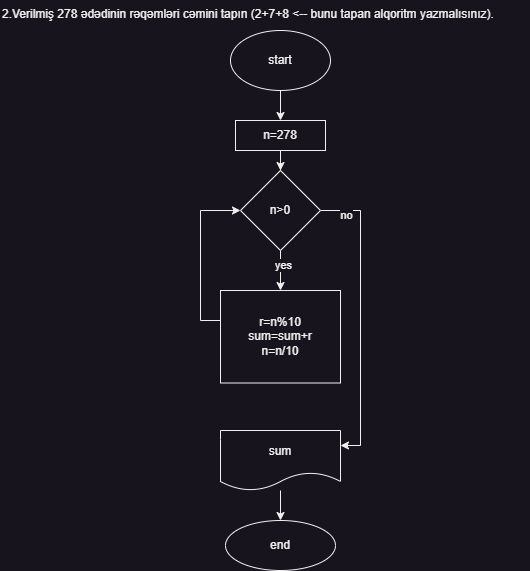

The diagram above was exported from draw.io. Its source (the exported page's mxGraphModel, read from the mxfile embedded in the PNG):
<mxGraphModel dx="1034" dy="605" grid="1" gridSize="10" guides="1" tooltips="1" connect="1" arrows="1" fold="1" page="1" pageScale="1" pageWidth="850" pageHeight="1100" math="0" shadow="0">
  <root>
    <mxCell id="0" />
    <mxCell id="1" parent="0" />
    <mxCell id="WjE8tiwPL8GMPE1hyPDf-6" value="" style="edgeStyle=orthogonalEdgeStyle;rounded=0;orthogonalLoop=1;jettySize=auto;html=1;" edge="1" parent="1" source="WjE8tiwPL8GMPE1hyPDf-1" target="WjE8tiwPL8GMPE1hyPDf-5">
      <mxGeometry relative="1" as="geometry" />
    </mxCell>
    <mxCell id="WjE8tiwPL8GMPE1hyPDf-1" value="start" style="ellipse;whiteSpace=wrap;html=1;" vertex="1" parent="1">
      <mxGeometry x="340" y="70" width="100" height="60" as="geometry" />
    </mxCell>
    <mxCell id="WjE8tiwPL8GMPE1hyPDf-2" value="2.Verilmiş 278 ədədinin rəqəmləri cəmini tapın (2+7+8 &amp;lt;-- bunu tapan alqoritm yazmalısınız)." style="text;whiteSpace=wrap;html=1;" vertex="1" parent="1">
      <mxGeometry x="110" y="40" width="530" height="40" as="geometry" />
    </mxCell>
    <mxCell id="WjE8tiwPL8GMPE1hyPDf-25" value="" style="edgeStyle=orthogonalEdgeStyle;rounded=0;orthogonalLoop=1;jettySize=auto;html=1;" edge="1" parent="1" source="WjE8tiwPL8GMPE1hyPDf-5" target="WjE8tiwPL8GMPE1hyPDf-18">
      <mxGeometry relative="1" as="geometry" />
    </mxCell>
    <mxCell id="WjE8tiwPL8GMPE1hyPDf-5" value="n=278" style="whiteSpace=wrap;html=1;" vertex="1" parent="1">
      <mxGeometry x="345" y="160" width="90" height="30" as="geometry" />
    </mxCell>
    <mxCell id="WjE8tiwPL8GMPE1hyPDf-24" style="edgeStyle=orthogonalEdgeStyle;rounded=0;orthogonalLoop=1;jettySize=auto;html=1;entryX=0;entryY=0.5;entryDx=0;entryDy=0;" edge="1" parent="1" source="WjE8tiwPL8GMPE1hyPDf-9" target="WjE8tiwPL8GMPE1hyPDf-18">
      <mxGeometry relative="1" as="geometry">
        <Array as="points">
          <mxPoint x="310" y="360" />
          <mxPoint x="310" y="250" />
        </Array>
      </mxGeometry>
    </mxCell>
    <mxCell id="WjE8tiwPL8GMPE1hyPDf-9" value="r=n%10&lt;div&gt;sum=sum+r&lt;/div&gt;&lt;div&gt;n=n/10&lt;/div&gt;" style="whiteSpace=wrap;html=1;" vertex="1" parent="1">
      <mxGeometry x="330" y="330" width="120" height="92.5" as="geometry" />
    </mxCell>
    <mxCell id="WjE8tiwPL8GMPE1hyPDf-28" value="" style="edgeStyle=orthogonalEdgeStyle;rounded=0;orthogonalLoop=1;jettySize=auto;html=1;" edge="1" parent="1" source="WjE8tiwPL8GMPE1hyPDf-12" target="WjE8tiwPL8GMPE1hyPDf-14">
      <mxGeometry relative="1" as="geometry" />
    </mxCell>
    <mxCell id="WjE8tiwPL8GMPE1hyPDf-12" value="sum" style="shape=document;whiteSpace=wrap;html=1;boundedLbl=1;" vertex="1" parent="1">
      <mxGeometry x="330" y="470" width="120" height="60" as="geometry" />
    </mxCell>
    <mxCell id="WjE8tiwPL8GMPE1hyPDf-14" value="end" style="ellipse;whiteSpace=wrap;html=1;" vertex="1" parent="1">
      <mxGeometry x="335" y="560" width="110" height="50" as="geometry" />
    </mxCell>
    <mxCell id="WjE8tiwPL8GMPE1hyPDf-21" value="" style="edgeStyle=orthogonalEdgeStyle;rounded=0;orthogonalLoop=1;jettySize=auto;html=1;" edge="1" parent="1" source="WjE8tiwPL8GMPE1hyPDf-18" target="WjE8tiwPL8GMPE1hyPDf-9">
      <mxGeometry relative="1" as="geometry" />
    </mxCell>
    <mxCell id="WjE8tiwPL8GMPE1hyPDf-22" value="yes" style="edgeLabel;html=1;align=center;verticalAlign=middle;resizable=0;points=[];" vertex="1" connectable="0" parent="WjE8tiwPL8GMPE1hyPDf-21">
      <mxGeometry x="-0.3" y="2" relative="1" as="geometry">
        <mxPoint as="offset" />
      </mxGeometry>
    </mxCell>
    <mxCell id="WjE8tiwPL8GMPE1hyPDf-26" style="edgeStyle=orthogonalEdgeStyle;rounded=0;orthogonalLoop=1;jettySize=auto;html=1;entryX=1;entryY=0.25;entryDx=0;entryDy=0;" edge="1" parent="1" source="WjE8tiwPL8GMPE1hyPDf-18" target="WjE8tiwPL8GMPE1hyPDf-12">
      <mxGeometry relative="1" as="geometry">
        <Array as="points">
          <mxPoint x="470" y="250" />
          <mxPoint x="470" y="485" />
        </Array>
      </mxGeometry>
    </mxCell>
    <mxCell id="WjE8tiwPL8GMPE1hyPDf-27" value="no" style="edgeLabel;html=1;align=center;verticalAlign=middle;resizable=0;points=[];" vertex="1" connectable="0" parent="WjE8tiwPL8GMPE1hyPDf-26">
      <mxGeometry x="-0.8319" y="-4" relative="1" as="geometry">
        <mxPoint as="offset" />
      </mxGeometry>
    </mxCell>
    <mxCell id="WjE8tiwPL8GMPE1hyPDf-18" value="n&amp;gt;0" style="rhombus;whiteSpace=wrap;html=1;" vertex="1" parent="1">
      <mxGeometry x="350" y="210" width="80" height="80" as="geometry" />
    </mxCell>
  </root>
</mxGraphModel>